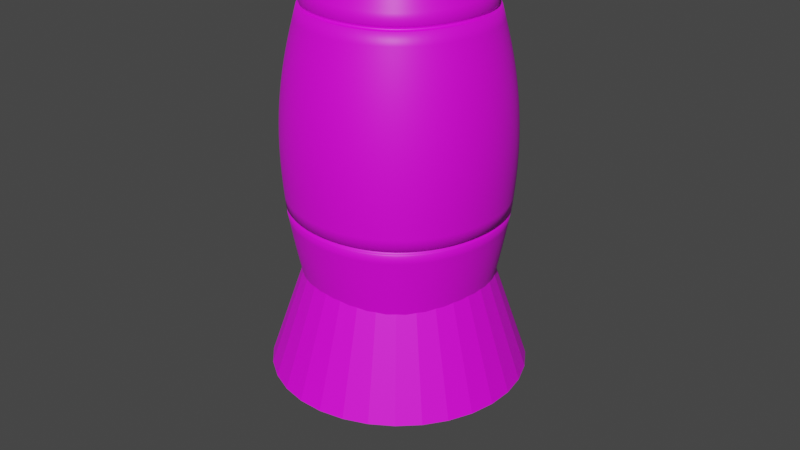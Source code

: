 # Source: tester.blend  (saved by Blender 3.2.14; exported with 4.5.12 LTS)
import bpy
from mathutils import Matrix  # noqa: F401  (used for matrix-valued properties, if any)

bpy.ops.wm.read_factory_settings(use_empty=True)
scene = bpy.context.scene
scene.name = 'Scene'

# ---- collections
col_collection = bpy.data.collections.new('Collection'); scene.collection.children.link(col_collection)

# ---- images (referenced by path relative to the original .blend; pixels are not part of the script)
import os
ASSET_DIR = os.environ.get("B2B_ASSET_DIR", "")  # directory of the original .blend (textures are referenced by path, not embedded)
HERE = os.path.dirname(os.path.abspath(__file__))  # packed textures are extracted next to this script under _unpacked/

def load_image(name, relpath, width, height, colorspace="sRGB"):
    """Load a texture the original file referenced (path relative to the .blend, or extracted next to this script)."""
    p = next((c for c in (os.path.join(HERE, relpath), os.path.join(ASSET_DIR, relpath)) if relpath and os.path.exists(c)), "")
    if p:
        img = bpy.data.images.load(p, check_existing=True)
        img.name = name
    else:  # same state as the original file: an image datablock whose file is absent (Cycles renders it pink)
        img = bpy.data.images.new(name, width, height)
        img.source = "FILE"
        img.filepath = "//" + (relpath or name)
    img.colorspace_settings.name = colorspace
    return img
img_headcolor = load_image('Headcolor', 'Headcolor.png', 1024, 1024, 'sRGB')
img_legcolor = load_image('Legcolor', 'Legcolor.png', 1024, 1024, 'sRGB')

# ---- materials (node trees are filled in below, after node groups)
mat_material_001 = bpy.data.materials.new('Material.001')
mat_material_001.use_transparent_shadow = False
mat_material_002 = bpy.data.materials.new('Material.002')
mat_material_002.use_transparent_shadow = False

# ---- material node trees
mat_material_001.use_nodes = True; mat_material_001.node_tree.nodes.clear()
_N = mat_material_001.node_tree.nodes; _L = mat_material_001.node_tree.links
n0 = _N.new('ShaderNodeBsdfPrincipled'); n0.name = 'Principled BSDF'; n0.location = (10, 300)
n0.distribution = 'GGX'
n0.subsurface_method = 'RANDOM_WALK_SKIN'
n0.inputs[3].default_value = 1.45
n0.inputs[27].default_value = (0.0, 0.0, 0.0, 1.0)
n0.inputs[28].default_value = 1.0
n1 = _N.new('ShaderNodeOutputMaterial'); n1.name = 'Material Output'; n1.location = (300, 300)
n2 = _N.new('ShaderNodeTexImage'); n2.name = 'Image Texture'; n2.location = (-280, 275)
n2.image = img_headcolor
_L.new(n0.outputs[0], n1.inputs[0])
_L.new(n2.outputs[0], n0.inputs[0])
n1.is_active_output = True
mat_material_002.use_nodes = True; mat_material_002.node_tree.nodes.clear()
_N = mat_material_002.node_tree.nodes; _L = mat_material_002.node_tree.links
n0 = _N.new('ShaderNodeBsdfPrincipled'); n0.name = 'Principled BSDF'; n0.location = (10, 300)
n0.distribution = 'GGX'
n0.subsurface_method = 'RANDOM_WALK_SKIN'
n0.inputs[3].default_value = 1.45
n0.inputs[27].default_value = (0.0, 0.0, 0.0, 1.0)
n0.inputs[28].default_value = 1.0
n1 = _N.new('ShaderNodeOutputMaterial'); n1.name = 'Material Output'; n1.location = (300, 300)
n2 = _N.new('ShaderNodeTexImage'); n2.name = 'Image Texture'; n2.location = (-280, 275)
n2.image = img_legcolor
_L.new(n0.outputs[0], n1.inputs[0])
_L.new(n2.outputs[0], n0.inputs[0])
n1.is_active_output = True

# ---- world
world_world = bpy.data.worlds.new('World'); scene.world = world_world
world_world.use_nodes = True; world_world.node_tree.nodes.clear()
_N = world_world.node_tree.nodes; _L = world_world.node_tree.links
n0 = _N.new('ShaderNodeOutputWorld'); n0.name = 'World Output'; n0.location = (300, 300)
n1 = _N.new('ShaderNodeBackground'); n1.name = 'Background'; n1.location = (10, 300)
n1.inputs[0].default_value = (0.05088, 0.05088, 0.05088, 1.0)
_L.new(n1.outputs[0], n0.inputs[0])
n0.is_active_output = True
world_world.color = (0.05088, 0.05088, 0.05088)
world_world.use_sun_shadow = False
world_world.sun_shadow_jitter_overblur = 0.0

# ---- cameras
cam_camera = bpy.data.cameras.new('Camera')
cam_camera.clip_end = 100.0
cam_camera.ortho_scale = 7.314

# ---- meshes
me_cube_001 = bpy.data.meshes.new('Cube.001')
me_cube_001.from_pydata([(-0.5, -0.5, -0.9623), (-0.4587, -0.4587, 2.9), (-0.5, 0.5, -0.9623), (-0.4587, 0.4587, 2.9), (0.5, -0.5, -0.9623), (0.4587, -0.4587, 2.9), (0.5, 0.5, -0.9623), (0.4587, 0.4587, 2.9), (-0.7232, -0.7232, -0.542), (-0.7232, 0.7232, -0.542), (0.7232, 0.7232, -0.542), (0.7232, -0.7232, -0.542), (-0.8509, -0.8509, 1.203), (-0.8509, 0.8509, 1.203), (0.8509, 0.8509, 1.203), (0.8509, -0.8509, 1.203), (-0.5729, 0.2966, -0.9678), (-0.6096, -9.313e-10, -0.9706), (-0.5729, -0.2966, -0.9678), (-0.7929, -0.7929, 1.745), (-0.5681, -0.5681, 2.654), (-0.5064, -0.2684, 2.986), (-0.5288, -2.794e-09, 3.029), (-0.5064, 0.2684, 2.986), (-0.687, 0.687, -0.7567), (-0.6452, 0.6452, -0.8814), (-0.5774, 0.5774, -0.9416), (0.2966, 0.5729, -0.9678), (1.863e-09, 0.6096, -0.9706), (-0.2966, 0.5729, -0.9678), (-0.2684, 0.5064, 2.986), (-2.794e-09, 0.5288, 3.029), (0.2684, 0.5064, 2.986), (0.687, 0.687, -0.7567), (0.6452, 0.6452, -0.8814), (0.5774, 0.5774, -0.9416), (0.5729, -0.2966, -0.9678), (0.6096, -1.863e-09, -0.9706), (0.5729, 0.2966, -0.9678), (0.5064, 0.2684, 2.986), (0.5288, 1.863e-09, 3.029), (0.5064, -0.2684, 2.986), (0.687, -0.687, -0.7567), (0.6452, -0.6452, -0.8814), (0.5774, -0.5774, -0.9416), (-0.2966, -0.5729, -0.9678), (-3.725e-09, -0.6096, -0.9706), (0.2966, -0.5729, -0.9678), (0.2684, -0.5064, 2.986), (-1.863e-09, -0.5288, 3.029), (-0.2684, -0.5064, 2.986), (-0.5774, -0.5774, -0.9416), (-0.6452, -0.6452, -0.8814), (-0.687, -0.687, -0.7567), (-0.8566, 0.8566, 0.6755), (-0.7729, 0.7729, -0.2202), (0.8566, 0.8566, 0.6755), (0.7729, 0.7729, -0.2202), (0.8566, -0.8566, 0.6755), (0.7729, -0.7729, -0.2202), (0.3955, -0.9266, -0.542), (4.657e-09, -0.9944, -0.542), (-0.3955, -0.9266, -0.542), (0.9266, 0.3955, -0.542), (0.9944, -3.725e-09, -0.542), (0.9266, -0.3955, -0.542), (-0.3955, 0.9266, -0.542), (3.725e-09, 0.9944, -0.542), (0.3955, 0.9266, -0.542), (-0.9266, -0.3955, -0.542), (-0.9944, 3.725e-09, -0.542), (-0.9266, 0.3955, -0.542), (-0.7729, -0.7729, -0.2202), (-0.8566, -0.8566, 0.6755), (-0.5681, 0.5681, 2.654), (-0.7929, 0.7929, 1.745), (0.5681, 0.5681, 2.654), (0.7929, 0.7929, 1.745), (0.5681, -0.5681, 2.654), (0.7929, -0.7929, 1.745), (0.4653, -1.09, 1.203), (2.421e-08, -1.17, 1.203), (-0.4653, -1.09, 1.203), (1.09, 0.4653, 1.203), (1.17, 1.863e-09, 1.203), (1.09, -0.4653, 1.203), (-0.4653, 1.09, 1.203), (-1.863e-09, 1.17, 1.203), (0.4653, 1.09, 1.203), (-1.09, -0.4653, 1.203), (-1.17, -1.863e-09, 1.203), (-1.09, 0.4653, 1.203), (-1.015, -0.4337, 1.746), (-0.7116, -0.3155, 2.678), (-1.089, -1.141e-08, 1.747), (-0.7565, -6.519e-09, 2.698), (-1.015, 0.4337, 1.746), (-0.7116, 0.3155, 2.678), (-0.4337, 1.015, 1.746), (-0.3155, 0.7116, 2.678), (-1.141e-08, 1.089, 1.747), (-1.024e-08, 0.7565, 2.698), (0.4337, 1.015, 1.746), (0.3155, 0.7116, 2.678), (1.015, 0.4337, 1.746), (0.7116, 0.3155, 2.678), (1.089, 1.141e-08, 1.747), (0.7565, 1.024e-08, 2.698), (1.015, -0.4337, 1.746), (0.7116, -0.3155, 2.678), (0.4337, -1.015, 1.746), (0.3155, -0.7116, 2.678), (-9.313e-10, -1.089, 1.747), (1.024e-08, -0.7565, 2.698), (-0.4337, -1.015, 1.746), (-0.3155, -0.7116, 2.678), (-0.3162, 0.3162, -0.9796), (-5.588e-09, 0.3331, -0.9836), (0.3162, 0.3162, -0.9796), (-0.3331, -1.024e-08, -0.9836), (4.657e-09, 1.304e-08, -0.9879), (0.3331, 9.313e-09, -0.9836), (-0.3162, -0.3162, -0.9796), (7.451e-09, -0.3331, -0.9836), (0.3162, -0.3162, -0.9796), (0.2654, 0.2654, 3.168), (-5.588e-09, 0.272, 3.23), (-0.2654, 0.2654, 3.168), (0.272, 7.916e-09, 3.23), (-1.024e-08, 3.725e-09, 3.298), (-0.272, 2.794e-09, 3.23), (0.2654, -0.2654, 3.168), (-5.588e-09, -0.272, 3.23), (-0.2654, -0.2654, 3.168), (0.3186, -0.7346, -0.9431), (0.3527, -0.8271, -0.8818), (0.3757, -0.8802, -0.7568), (-1.863e-08, -0.7879, -0.9444), (0.0, -0.8878, -0.8822), (6.519e-09, -0.9447, -0.7568), (-0.3186, -0.7346, -0.9431), (-0.3527, -0.8271, -0.8818), (-0.3757, -0.8802, -0.7568), (0.7346, 0.3186, -0.9431), (0.8271, 0.3527, -0.8818), (0.8802, 0.3757, -0.7568), (0.7879, -1.863e-08, -0.9444), (0.8878, 3.725e-09, -0.8822), (0.9447, -5.122e-09, -0.7568), (0.7346, -0.3186, -0.9431), (0.8271, -0.3527, -0.8818), (0.8802, -0.3757, -0.7568), (-0.3186, 0.7346, -0.9431), (-0.3527, 0.8271, -0.8818), (-0.3757, 0.8802, -0.7568), (1.863e-08, 0.7879, -0.9444), (-3.725e-09, 0.8878, -0.8822), (5.122e-09, 0.9447, -0.7568), (0.3186, 0.7346, -0.9431), (0.3527, 0.8271, -0.8818), (0.3757, 0.8802, -0.7568), (-0.7346, -0.3186, -0.9431), (-0.8271, -0.3527, -0.8818), (-0.8802, -0.3757, -0.7568), (-0.7879, 1.863e-08, -0.9444), (-0.8878, -3.725e-09, -0.8822), (-0.9447, 5.122e-09, -0.7568), (-0.7346, 0.3186, -0.9431), (-0.8271, 0.3527, -0.8818), (-0.8802, 0.3757, -0.7568), (0.4227, -0.9903, -0.2202), (0.4685, -1.098, 0.6755), (-8.382e-09, -1.063, -0.2202), (-6.519e-09, -1.178, 0.6755), (-0.4227, -0.9903, -0.2202), (-0.4685, -1.098, 0.6755), (0.9903, 0.4227, -0.2202), (1.098, 0.4685, 0.6755), (1.063, -7.36e-09, -0.2202), (1.178, -1.327e-08, 0.6755), (0.9903, -0.4227, -0.2202), (1.098, -0.4685, 0.6755), (-0.4227, 0.9903, -0.2202), (-0.4685, 1.098, 0.6755), (7.36e-09, 1.063, -0.2202), (1.327e-08, 1.178, 0.6755), (0.4227, 0.9903, -0.2202), (0.4685, 1.098, 0.6755), (-0.9903, -0.4227, -0.2202), (-1.098, -0.4685, 0.6755), (-1.063, 2.142e-08, -0.2202), (-1.178, 2.026e-08, 0.6755), (-0.9903, 0.4227, -0.2202), (-1.098, 0.4685, 0.6755), (-0.6976, -0.6976, 2.229), (-0.6851, -0.6851, 2.279), (-0.6615, -0.6615, 2.233), (-0.8208, 0.8208, 0.1675), (-0.8258, 0.8258, 0.2196), (-0.7917, 0.7917, 0.1996), (0.8208, 0.8208, 0.1675), (0.8258, 0.8258, 0.2196), (0.7917, 0.7917, 0.1996), (0.8208, -0.8208, 0.1675), (0.8258, -0.8258, 0.2196), (0.7917, -0.7917, 0.1996), (-0.8258, -0.8258, 0.2196), (-0.8208, -0.8208, 0.1675), (-0.7917, -0.7917, 0.1996), (-0.6851, 0.6851, 2.279), (-0.6976, 0.6976, 2.229), (-0.6615, 0.6615, 2.233), (0.6851, 0.6851, 2.279), (0.6976, 0.6976, 2.229), (0.6615, 0.6615, 2.233), (0.6851, -0.6851, 2.279), (0.6976, -0.6976, 2.229), (0.6615, -0.6615, 2.233), (-0.8903, -0.3824, 2.229), (-0.8739, -0.376, 2.279), (-0.8426, -0.3642, 2.239), (-0.9359, 5.8e-09, 2.279), (-0.9534, 5.637e-09, 2.229), (-0.9024, 1.44e-08, 2.245), (-0.8739, 0.376, 2.279), (-0.8903, 0.3824, 2.229), (-0.8426, 0.3642, 2.239), (-0.3824, 0.8903, 2.229), (-0.376, 0.8739, 2.279), (-0.3642, 0.8426, 2.239), (-1.445e-09, 0.9359, 2.279), (-1.447e-09, 0.9534, 2.229), (-1.233e-09, 0.9024, 2.245), (0.376, 0.8739, 2.279), (0.3824, 0.8903, 2.229), (0.3642, 0.8426, 2.239), (0.8903, 0.3824, 2.229), (0.8739, 0.376, 2.279), (0.8426, 0.3642, 2.239), (0.9359, 1.445e-09, 2.279), (0.9534, 1.447e-09, 2.229), (0.9024, 1.233e-09, 2.245), (0.8739, -0.376, 2.279), (0.8903, -0.3824, 2.229), (0.8426, -0.3642, 2.239), (0.3824, -0.8903, 2.229), (0.376, -0.8739, 2.279), (0.3642, -0.8426, 2.239), (1.445e-09, -0.9359, 2.279), (8.397e-10, -0.9534, 2.229), (1.055e-09, -0.9024, 2.245), (-0.376, -0.8739, 2.279), (-0.3824, -0.8903, 2.229), (-0.3642, -0.8426, 2.239), (0.4489, -1.052, 0.1675), (0.4516, -1.058, 0.2196), (0.4344, -1.013, 0.1995), (-4.758e-09, -1.135, 0.2196), (-4.89e-09, -1.129, 0.1675), (-4.535e-09, -1.087, 0.1994), (-0.4516, -1.058, 0.2196), (-0.4489, -1.052, 0.1675), (-0.4344, -1.013, 0.1995), (1.052, 0.4489, 0.1675), (1.058, 0.4516, 0.2196), (1.013, 0.4344, 0.1995), (1.135, -9.132e-10, 0.2196), (1.129, -6.521e-10, 0.1675), (1.087, -1.197e-08, 0.1994), (1.058, -0.4516, 0.2196), (1.052, -0.4489, 0.1675), (1.013, -0.4344, 0.1995), (-0.4489, 1.052, 0.1675), (-0.4516, 1.058, 0.2196), (-0.4344, 1.013, 0.1995), (9.132e-10, 1.135, 0.2196), (6.521e-10, 1.129, 0.1675), (1.219e-08, 1.087, 0.1994), (0.4516, 1.058, 0.2196), (0.4489, 1.052, 0.1675), (0.4344, 1.013, 0.1995), (-1.052, -0.4489, 0.1675), (-1.058, -0.4516, 0.2196), (-1.013, -0.4344, 0.1995), (-1.135, -5.946e-09, 0.2196), (-1.129, -5.642e-09, 0.1675), (-1.087, 3.41e-09, 0.1994), (-1.058, 0.4516, 0.2196), (-1.052, 0.4489, 0.1675), (-1.013, 0.4344, 0.1995)], [], [(219, 93, 95, 221), (94, 222, 225, 96), (221, 95, 97, 224), (98, 227, 231, 100), (12, 19, 92, 89), (251, 115, 20, 195), (19, 194, 218, 92), (20, 1, 21, 93), (93, 21, 22, 95), (95, 22, 23, 97), (97, 23, 3, 74), (75, 210, 227, 98), (224, 97, 74, 209), (91, 96, 75, 13), (90, 94, 96, 91), (89, 92, 94, 90), (228, 99, 101, 230), (100, 231, 234, 102), (230, 101, 103, 233), (104, 236, 240, 106), (13, 75, 98, 86), (212, 76, 105, 237), (96, 225, 210, 75), (74, 3, 30, 99), (99, 30, 31, 101), (101, 31, 32, 103), (103, 32, 7, 76), (77, 213, 236, 104), (233, 103, 76, 212), (88, 102, 77, 14), (87, 100, 102, 88), (86, 98, 100, 87), (237, 105, 107, 239), (106, 240, 243, 108), (239, 107, 109, 242), (110, 245, 249, 112), (14, 77, 104, 83), (215, 78, 111, 246), (102, 234, 213, 77), (76, 7, 39, 105), (105, 39, 40, 107), (107, 40, 41, 109), (109, 41, 5, 78), (79, 216, 245, 110), (242, 109, 78, 215), (85, 108, 79, 15), (84, 106, 108, 85), (83, 104, 106, 84), (246, 111, 113, 248), (112, 249, 252, 114), (248, 113, 115, 251), (170, 254, 258, 172), (15, 79, 110, 80), (92, 218, 222, 94), (108, 243, 216, 79), (78, 5, 48, 111), (111, 48, 49, 113), (113, 49, 50, 115), (115, 50, 1, 20), (287, 193, 54, 198), (195, 20, 93, 219), (82, 114, 19, 12), (81, 112, 114, 82), (80, 110, 112, 81), (116, 117, 120, 119), (117, 118, 121, 120), (119, 120, 123, 122), (120, 121, 124, 123), (2, 29, 116, 16), (29, 28, 117, 116), (28, 27, 118, 117), (27, 6, 38, 118), (118, 38, 37, 121), (121, 37, 36, 124), (124, 36, 4, 47), (123, 124, 47, 46), (122, 123, 46, 45), (18, 122, 45, 0), (17, 119, 122, 18), (16, 116, 119, 17), (125, 126, 129, 128), (126, 127, 130, 129), (128, 129, 132, 131), (129, 130, 133, 132), (7, 32, 125, 39), (32, 31, 126, 125), (31, 30, 127, 126), (30, 3, 23, 127), (127, 23, 22, 130), (130, 22, 21, 133), (133, 21, 1, 50), (132, 133, 50, 49), (131, 132, 49, 48), (41, 131, 48, 5), (40, 128, 131, 41), (39, 125, 128, 40), (134, 135, 138, 137), (135, 136, 139, 138), (137, 138, 141, 140), (138, 139, 142, 141), (4, 44, 134, 47), (44, 43, 135, 134), (43, 42, 136, 135), (42, 11, 60, 136), (136, 60, 61, 139), (139, 61, 62, 142), (142, 62, 8, 53), (141, 142, 53, 52), (140, 141, 52, 51), (45, 140, 51, 0), (46, 137, 140, 45), (47, 134, 137, 46), (143, 144, 147, 146), (144, 145, 148, 147), (146, 147, 150, 149), (147, 148, 151, 150), (6, 35, 143, 38), (35, 34, 144, 143), (34, 33, 145, 144), (33, 10, 63, 145), (145, 63, 64, 148), (148, 64, 65, 151), (151, 65, 11, 42), (150, 151, 42, 43), (149, 150, 43, 44), (36, 149, 44, 4), (37, 146, 149, 36), (38, 143, 146, 37), (152, 153, 156, 155), (153, 154, 157, 156), (155, 156, 159, 158), (156, 157, 160, 159), (2, 26, 152, 29), (26, 25, 153, 152), (25, 24, 154, 153), (24, 9, 66, 154), (154, 66, 67, 157), (157, 67, 68, 160), (160, 68, 10, 33), (159, 160, 33, 34), (158, 159, 34, 35), (27, 158, 35, 6), (28, 155, 158, 27), (29, 152, 155, 28), (161, 162, 165, 164), (162, 163, 166, 165), (164, 165, 168, 167), (165, 166, 169, 168), (0, 51, 161, 18), (51, 52, 162, 161), (52, 53, 163, 162), (53, 8, 69, 163), (163, 69, 70, 166), (166, 70, 71, 169), (169, 71, 9, 24), (168, 169, 24, 25), (167, 168, 25, 26), (16, 167, 26, 2), (17, 164, 167, 16), (18, 161, 164, 17), (255, 171, 173, 257), (172, 258, 261, 174), (257, 173, 175, 260), (176, 263, 267, 178), (11, 59, 170, 60), (72, 207, 281, 188), (180, 270, 203, 59), (58, 15, 80, 171), (171, 80, 81, 173), (173, 81, 82, 175), (175, 82, 12, 73), (209, 74, 99, 228), (206, 73, 189, 282), (62, 174, 72, 8), (61, 172, 174, 62), (60, 170, 172, 61), (264, 177, 179, 266), (178, 267, 270, 180), (266, 179, 181, 269), (182, 272, 276, 184), (10, 57, 176, 63), (269, 181, 58, 204), (186, 279, 200, 57), (56, 14, 83, 177), (177, 83, 84, 179), (179, 84, 85, 181), (181, 85, 15, 58), (204, 58, 171, 255), (59, 203, 254, 170), (65, 180, 59, 11), (64, 178, 180, 65), (63, 176, 178, 64), (273, 183, 185, 275), (184, 276, 279, 186), (275, 185, 187, 278), (188, 281, 285, 190), (9, 55, 182, 66), (278, 187, 56, 201), (192, 288, 197, 55), (54, 13, 86, 183), (183, 86, 87, 185), (185, 87, 88, 187), (187, 88, 14, 56), (201, 56, 177, 264), (57, 200, 263, 176), (68, 186, 57, 10), (67, 184, 186, 68), (66, 182, 184, 67), (282, 189, 191, 284), (190, 285, 288, 192), (284, 191, 193, 287), (8, 72, 188, 69), (174, 261, 207, 72), (260, 175, 73, 206), (73, 12, 89, 189), (189, 89, 90, 191), (191, 90, 91, 193), (193, 91, 13, 54), (198, 54, 183, 273), (55, 197, 272, 182), (71, 192, 55, 9), (70, 190, 192, 71), (69, 188, 190, 70), (219, 221, 223, 220), (220, 223, 222, 218), (221, 224, 226, 223), (223, 226, 225, 222), (195, 219, 220, 196), (196, 220, 218, 194), (210, 225, 226, 211), (211, 226, 224, 209), (228, 230, 232, 229), (229, 232, 231, 227), (230, 233, 235, 232), (232, 235, 234, 231), (209, 228, 229, 211), (211, 229, 227, 210), (213, 234, 235, 214), (214, 235, 233, 212), (237, 239, 241, 238), (238, 241, 240, 236), (239, 242, 244, 241), (241, 244, 243, 240), (212, 237, 238, 214), (214, 238, 236, 213), (216, 243, 244, 217), (217, 244, 242, 215), (246, 248, 250, 247), (247, 250, 249, 245), (248, 251, 253, 250), (250, 253, 252, 249), (215, 246, 247, 217), (217, 247, 245, 216), (194, 252, 253, 196), (196, 253, 251, 195), (255, 257, 259, 256), (256, 259, 258, 254), (257, 260, 262, 259), (259, 262, 261, 258), (204, 255, 256, 205), (205, 256, 254, 203), (207, 261, 262, 208), (208, 262, 260, 206), (264, 266, 268, 265), (265, 268, 267, 263), (266, 269, 271, 268), (268, 271, 270, 267), (201, 264, 265, 202), (202, 265, 263, 200), (203, 270, 271, 205), (205, 271, 269, 204), (273, 275, 277, 274), (274, 277, 276, 272), (275, 278, 280, 277), (277, 280, 279, 276), (198, 273, 274, 199), (199, 274, 272, 197), (200, 279, 280, 202), (202, 280, 278, 201), (282, 284, 286, 283), (283, 286, 285, 281), (284, 287, 289, 286), (286, 289, 288, 285), (206, 282, 283, 208), (208, 283, 281, 207), (197, 288, 289, 199), (199, 289, 287, 198), (114, 252, 194, 19)])
me_cube_001.polygons.foreach_set('use_smooth', [True] * 288)
_k = {(219, 221): 1.0, (218, 222): 1.0, (221, 224): 1.0, (222, 225): 1.0, (195, 219): 1.0, (194, 218): 1.0, (210, 225): 1.0, (209, 224): 1.0, (228, 230): 1.0, (227, 231): 1.0, (230, 233): 1.0, (231, 234): 1.0, (209, 228): 1.0, (210, 227): 1.0, (213, 234): 1.0, (212, 233): 1.0, (237, 239): 1.0, (236, 240): 1.0, (239, 242): 1.0, (240, 243): 1.0, (212, 237): 1.0, (213, 236): 1.0, (216, 243): 1.0, (215, 242): 1.0, (246, 248): 1.0, (245, 249): 1.0, (248, 251): 1.0, (249, 252): 1.0, (215, 246): 1.0, (216, 245): 1.0, (194, 252): 1.0, (195, 251): 1.0, (255, 257): 1.0, (254, 258): 1.0, (257, 260): 1.0, (258, 261): 1.0, (204, 255): 1.0, (203, 254): 1.0, (207, 261): 1.0, (206, 260): 1.0, (264, 266): 1.0, (263, 267): 1.0, (266, 269): 1.0, (267, 270): 1.0, (201, 264): 1.0, (200, 263): 1.0, (203, 270): 1.0, (204, 269): 1.0, (273, 275): 1.0, (272, 276): 1.0, (275, 278): 1.0, (276, 279): 1.0, (198, 273): 1.0, (197, 272): 1.0, (200, 279): 1.0, (201, 278): 1.0, (282, 284): 1.0, (281, 285): 1.0, (284, 287): 1.0, (285, 288): 1.0, (206, 282): 1.0, (207, 281): 1.0, (197, 288): 1.0, (198, 287): 1.0}
me_cube_001.attributes.new('crease_edge', 'FLOAT', 'EDGE').data.foreach_set('value', [_k.get((min(e.vertices), max(e.vertices)), 0.0) for e in me_cube_001.edges])
_uv = me_cube_001.uv_layers.new(name='UVMap')
_uv.uv.foreach_set('vector', [0.9371, 0.5502, 0.9024, 0.548, 0.9003, 0.5194, 0.9367, 0.516, 0.5712, 0.06032, 0.5684, 0.01795, 0.6012, 0.01835, 0.6083, 0.06086, 0.9367, 0.516, 0.9003, 0.5194, 0.9024, 0.4923, 0.9371, 0.4838, 0.2941, 0.5322, 0.295, 0.4914, 0.3298, 0.4904, 0.3336, 0.531, 0.4928, 0.1106, 0.4963, 0.06236, 0.5317, 0.06086, 0.5308, 0.1091, 0.771, 0.8512, 0.7335, 0.8589, 0.7332, 0.8387, 0.7678, 0.8266, 0.4963, 0.06236, 0.5026, 0.01959, 0.5336, 0.01835, 0.5317, 0.06086, 0.9055, 0.5726, 0.8841, 0.565, 0.8762, 0.5475, 0.9024, 0.548, 0.9024, 0.548, 0.8762, 0.5475, 0.8722, 0.5235, 0.9003, 0.5194, 0.9003, 0.5194, 0.8722, 0.5235, 0.8762, 0.5001, 0.9024, 0.4923, 0.9245, 0.9472, 0.9199, 0.9268, 0.938, 0.9248, 0.9485, 0.9368, 0.2586, 0.5358, 0.264, 0.4944, 0.295, 0.4914, 0.2941, 0.5322, 0.9371, 0.4838, 0.9024, 0.4923, 0.9055, 0.4723, 0.9383, 0.4596, 0.6129, 0.1091, 0.6083, 0.06086, 0.6364, 0.06236, 0.6431, 0.1106, 0.5732, 0.1085, 0.5712, 0.06032, 0.6083, 0.06086, 0.6129, 0.1091, 0.5308, 0.1091, 0.5317, 0.06086, 0.5712, 0.06032, 0.5732, 0.1085, 0.5519, 0.9516, 0.5192, 0.9502, 0.5167, 0.9217, 0.5509, 0.9174, 0.3336, 0.531, 0.3298, 0.4904, 0.3624, 0.4914, 0.3705, 0.5322, 0.5509, 0.9174, 0.5167, 0.9217, 0.5192, 0.8946, 0.5519, 0.8853, 0.07884, 0.3032, 0.08188, 0.2591, 0.1167, 0.2595, 0.1183, 0.3036, 0.2561, 0.5828, 0.2586, 0.5358, 0.2941, 0.5322, 0.2942, 0.5791, 0.4417, 0.8271, 0.4075, 0.818, 0.4064, 0.7933, 0.443, 0.7967, 0.6083, 0.06086, 0.6012, 0.01835, 0.6259, 0.01959, 0.6364, 0.06236, 0.5235, 0.9748, 0.5034, 0.9678, 0.4952, 0.9505, 0.5192, 0.9502, 0.5192, 0.9502, 0.4952, 0.9505, 0.491, 0.9265, 0.5167, 0.9217, 0.5167, 0.9217, 0.491, 0.9265, 0.4952, 0.9031, 0.5192, 0.8946, 0.4038, 0.8348, 0.376, 0.8169, 0.3848, 0.8097, 0.4075, 0.818, 0.04348, 0.3019, 0.05088, 0.258, 0.08188, 0.2591, 0.07884, 0.3032, 0.4398, 0.8488, 0.4038, 0.8348, 0.4075, 0.818, 0.4417, 0.8271, 0.3762, 0.5791, 0.3705, 0.5322, 0.3984, 0.5358, 0.4061, 0.5828, 0.3365, 0.5778, 0.3336, 0.531, 0.3705, 0.5322, 0.3762, 0.5791, 0.2942, 0.5791, 0.2941, 0.5322, 0.3336, 0.531, 0.3365, 0.5778, 0.443, 0.7967, 0.4064, 0.7933, 0.405, 0.7647, 0.4436, 0.7625, 0.1183, 0.3036, 0.1167, 0.2595, 0.1494, 0.2592, 0.1554, 0.3032, 0.4436, 0.7625, 0.405, 0.7647, 0.4067, 0.7376, 0.4435, 0.7303, 0.6013, 0.5967, 0.5974, 0.6413, 0.5626, 0.6405, 0.5617, 0.5958, 0.03869, 0.3509, 0.04348, 0.3019, 0.07884, 0.3032, 0.07665, 0.3523, 0.7708, 0.948, 0.7357, 0.9393, 0.7349, 0.9148, 0.7726, 0.9178, 0.01795, 0.2997, 0.02871, 0.2561, 0.05088, 0.258, 0.04348, 0.3019, 0.4075, 0.818, 0.3848, 0.8097, 0.3776, 0.792, 0.4064, 0.7933, 0.4064, 0.7933, 0.3776, 0.792, 0.374, 0.7679, 0.405, 0.7647, 0.405, 0.7647, 0.374, 0.7679, 0.3779, 0.7446, 0.4067, 0.7376, 0.4067, 0.7376, 0.3779, 0.7446, 0.3854, 0.7287, 0.4082, 0.7177, 0.6363, 0.5997, 0.6282, 0.644, 0.5974, 0.6413, 0.6013, 0.5967, 0.4435, 0.7303, 0.4067, 0.7376, 0.4082, 0.7177, 0.4425, 0.7061, 0.1588, 0.3524, 0.1554, 0.3032, 0.1835, 0.3021, 0.189, 0.351, 0.119, 0.3528, 0.1183, 0.3036, 0.1554, 0.3032, 0.1588, 0.3524, 0.07665, 0.3523, 0.07884, 0.3032, 0.1183, 0.3036, 0.119, 0.3528, 0.7726, 0.9178, 0.7349, 0.9148, 0.733, 0.8862, 0.7726, 0.8836, 0.5617, 0.5958, 0.5626, 0.6405, 0.5297, 0.6413, 0.5244, 0.5967, 0.7726, 0.8836, 0.733, 0.8862, 0.7335, 0.8589, 0.771, 0.8512, 0.5483, 0.7168, 0.5819, 0.7162, 0.5809, 0.7571, 0.5474, 0.7553, 0.6418, 0.5507, 0.6363, 0.5997, 0.6013, 0.5967, 0.6042, 0.5475, 0.5317, 0.06086, 0.5336, 0.01835, 0.5684, 0.01795, 0.5712, 0.06032, 0.1554, 0.3032, 0.1494, 0.2592, 0.1741, 0.2581, 0.1835, 0.3021, 0.7357, 0.9393, 0.7121, 0.9312, 0.7047, 0.9137, 0.7349, 0.9148, 0.7349, 0.9148, 0.7047, 0.9137, 0.7006, 0.8896, 0.733, 0.8862, 0.733, 0.8862, 0.7006, 0.8896, 0.7035, 0.8661, 0.7335, 0.8589, 0.7335, 0.8589, 0.7035, 0.8661, 0.7101, 0.85, 0.7332, 0.8387, 0.6124, 0.1973, 0.614, 0.1562, 0.6443, 0.1578, 0.6416, 0.1988, 0.9383, 0.5806, 0.9055, 0.5726, 0.9024, 0.548, 0.9371, 0.5502, 0.5217, 0.5475, 0.5244, 0.5967, 0.4958, 0.5997, 0.491, 0.5507, 0.5618, 0.5464, 0.5617, 0.5958, 0.5244, 0.5967, 0.5217, 0.5475, 0.6042, 0.5475, 0.6013, 0.5967, 0.5617, 0.5958, 0.5618, 0.5464, 0.7246, 0.5615, 0.7278, 0.5333, 0.7573, 0.5384, 0.7523, 0.5679, 0.7278, 0.5333, 0.7341, 0.5056, 0.7623, 0.5089, 0.7573, 0.5384, 0.7523, 0.5679, 0.7573, 0.5384, 0.7867, 0.5435, 0.7805, 0.5712, 0.7573, 0.5384, 0.7623, 0.5089, 0.79, 0.5152, 0.7867, 0.5435, 0.7056, 0.575, 0.7022, 0.5559, 0.7246, 0.5615, 0.7225, 0.5845, 0.7022, 0.5559, 0.7035, 0.5291, 0.7278, 0.5333, 0.7246, 0.5615, 0.7035, 0.5291, 0.7112, 0.5034, 0.7341, 0.5056, 0.7278, 0.5333, 0.7112, 0.5034, 0.7207, 0.4865, 0.7398, 0.4831, 0.7341, 0.5056, 0.7341, 0.5056, 0.7398, 0.4831, 0.7666, 0.4844, 0.7623, 0.5089, 0.7623, 0.5089, 0.7666, 0.4844, 0.7922, 0.4922, 0.79, 0.5152, 0.79, 0.5152, 0.7922, 0.4922, 0.8091, 0.5017, 0.8125, 0.5208, 0.7867, 0.5435, 0.79, 0.5152, 0.8125, 0.5208, 0.8112, 0.5476, 0.7805, 0.5712, 0.7867, 0.5435, 0.8112, 0.5476, 0.8035, 0.5733, 0.7749, 0.5936, 0.7805, 0.5712, 0.8035, 0.5733, 0.794, 0.5902, 0.7481, 0.5923, 0.7523, 0.5679, 0.7805, 0.5712, 0.7749, 0.5936, 0.7225, 0.5845, 0.7246, 0.5615, 0.7523, 0.5679, 0.7481, 0.5923, 0.9257, 0.857, 0.9232, 0.8804, 0.8985, 0.8775, 0.9016, 0.8536, 0.9232, 0.8804, 0.9206, 0.9043, 0.8964, 0.9022, 0.8985, 0.8775, 0.9016, 0.8536, 0.8985, 0.8775, 0.8748, 0.8754, 0.8784, 0.8521, 0.8985, 0.8775, 0.8964, 0.9022, 0.8733, 0.8995, 0.8748, 0.8754, 0.9468, 0.843, 0.9485, 0.8599, 0.9257, 0.857, 0.9296, 0.8365, 0.9485, 0.8599, 0.9476, 0.8838, 0.9232, 0.8804, 0.9257, 0.857, 0.9476, 0.8838, 0.9434, 0.9078, 0.9206, 0.9043, 0.9232, 0.8804, 0.9434, 0.9078, 0.938, 0.9248, 0.9199, 0.9268, 0.9206, 0.9043, 0.9206, 0.9043, 0.9199, 0.9268, 0.8955, 0.9261, 0.8964, 0.9022, 0.8964, 0.9022, 0.8955, 0.9261, 0.8722, 0.9219, 0.8733, 0.8995, 0.8733, 0.8995, 0.8722, 0.9219, 0.8563, 0.9164, 0.8533, 0.8985, 0.8748, 0.8754, 0.8733, 0.8995, 0.8533, 0.8985, 0.8535, 0.8741, 0.6853, 0.917, 0.6793, 0.8934, 0.7006, 0.8896, 0.7047, 0.9137, 0.7021, 0.9383, 0.6853, 0.917, 0.7047, 0.9137, 0.7121, 0.9312, 0.9057, 0.8318, 0.9016, 0.8536, 0.8784, 0.8521, 0.8819, 0.8316, 0.9296, 0.8365, 0.9257, 0.857, 0.9016, 0.8536, 0.9057, 0.8318, 0.8272, 0.5213, 0.8362, 0.5196, 0.8363, 0.5517, 0.8271, 0.5503, 0.4918, 0.7193, 0.5022, 0.7183, 0.5014, 0.7525, 0.491, 0.7514, 0.8271, 0.5503, 0.8363, 0.5517, 0.8256, 0.582, 0.8176, 0.5777, 0.491, 0.7514, 0.5014, 0.7525, 0.5023, 0.7849, 0.4919, 0.7818, 0.8091, 0.5017, 0.8173, 0.496, 0.8272, 0.5213, 0.8125, 0.5208, 0.8173, 0.496, 0.8246, 0.4909, 0.8362, 0.5196, 0.8272, 0.5213, 0.4943, 0.6908, 0.5048, 0.6879, 0.5022, 0.7183, 0.4918, 0.7193, 0.5048, 0.6879, 0.5233, 0.6857, 0.5206, 0.7176, 0.5022, 0.7183, 0.5022, 0.7183, 0.5206, 0.7176, 0.5198, 0.7537, 0.5014, 0.7525, 0.5014, 0.7525, 0.5198, 0.7537, 0.5208, 0.7877, 0.5023, 0.7849, 0.5023, 0.7849, 0.5208, 0.7877, 0.5236, 0.8138, 0.505, 0.8097, 0.6802, 0.02228, 0.6916, 0.01795, 0.6933, 0.04013, 0.6819, 0.04314, 0.8176, 0.5777, 0.8256, 0.582, 0.8051, 0.6051, 0.7998, 0.5982, 0.8035, 0.5733, 0.8176, 0.5777, 0.7998, 0.5982, 0.794, 0.5902, 0.8112, 0.5476, 0.8271, 0.5503, 0.8176, 0.5777, 0.8035, 0.5733, 0.8125, 0.5208, 0.8272, 0.5213, 0.8271, 0.5503, 0.8112, 0.5476, 0.7404, 0.4684, 0.7391, 0.4596, 0.7712, 0.4596, 0.7694, 0.4686, 0.01834, 0.7272, 0.02924, 0.7262, 0.02886, 0.7604, 0.01795, 0.7593, 0.7694, 0.4686, 0.7712, 0.4596, 0.8015, 0.4704, 0.7967, 0.4781, 0.01795, 0.7593, 0.02886, 0.7604, 0.02924, 0.7925, 0.01834, 0.7895, 0.7207, 0.4865, 0.7152, 0.4784, 0.7404, 0.4684, 0.7398, 0.4831, 0.7152, 0.4784, 0.7105, 0.4712, 0.7391, 0.4596, 0.7404, 0.4684, 0.01943, 0.6984, 0.03037, 0.6955, 0.02924, 0.7262, 0.01834, 0.7272, 0.03037, 0.6955, 0.0494, 0.6931, 0.04822, 0.7254, 0.02924, 0.7262, 0.02924, 0.7262, 0.04822, 0.7254, 0.04783, 0.7614, 0.02886, 0.7604, 0.02886, 0.7604, 0.04783, 0.7614, 0.04822, 0.7952, 0.02924, 0.7925, 0.02924, 0.7925, 0.04822, 0.7952, 0.0494, 0.8209, 0.03037, 0.8168, 0.01834, 0.7895, 0.02924, 0.7925, 0.03037, 0.8168, 0.01943, 0.8123, 0.7967, 0.4781, 0.8015, 0.4704, 0.8246, 0.4909, 0.8173, 0.496, 0.7922, 0.4922, 0.7967, 0.4781, 0.8173, 0.496, 0.8091, 0.5017, 0.7666, 0.4844, 0.7694, 0.4686, 0.7967, 0.4781, 0.7922, 0.4922, 0.7398, 0.4831, 0.7404, 0.4684, 0.7694, 0.4686, 0.7666, 0.4844, 0.6877, 0.5553, 0.6793, 0.5568, 0.6793, 0.5246, 0.6878, 0.5263, 0.7927, 0.355, 0.7808, 0.3565, 0.7798, 0.3223, 0.7918, 0.3229, 0.6878, 0.5263, 0.6793, 0.5246, 0.69, 0.4943, 0.6974, 0.4989, 0.7918, 0.3229, 0.7798, 0.3223, 0.7808, 0.2903, 0.7927, 0.2928, 0.7056, 0.575, 0.6977, 0.5806, 0.6877, 0.5553, 0.7022, 0.5559, 0.6977, 0.5806, 0.691, 0.5854, 0.6793, 0.5568, 0.6877, 0.5553, 0.7955, 0.3839, 0.7838, 0.3872, 0.7808, 0.3565, 0.7927, 0.355, 0.7838, 0.3872, 0.7643, 0.3905, 0.7611, 0.3581, 0.7808, 0.3565, 0.7808, 0.3565, 0.7611, 0.3581, 0.76, 0.3221, 0.7798, 0.3223, 0.7798, 0.3223, 0.76, 0.3221, 0.7611, 0.2884, 0.7808, 0.2903, 0.7808, 0.2903, 0.7611, 0.2884, 0.7643, 0.263, 0.7838, 0.2661, 0.7927, 0.2928, 0.7808, 0.2903, 0.7838, 0.2661, 0.7955, 0.2701, 0.6974, 0.4989, 0.69, 0.4943, 0.7105, 0.4712, 0.7152, 0.4784, 0.7112, 0.5034, 0.6974, 0.4989, 0.7152, 0.4784, 0.7207, 0.4865, 0.7035, 0.5291, 0.6878, 0.5263, 0.6974, 0.4989, 0.7112, 0.5034, 0.7022, 0.5559, 0.6877, 0.5553, 0.6878, 0.5263, 0.7035, 0.5291, 0.7746, 0.6082, 0.7765, 0.6167, 0.7444, 0.6167, 0.7456, 0.608, 0.6826, 0.07195, 0.6942, 0.07079, 0.6942, 0.105, 0.6826, 0.1041, 0.7456, 0.608, 0.7444, 0.6167, 0.7141, 0.606, 0.7182, 0.5984, 0.6826, 0.1041, 0.6942, 0.105, 0.6934, 0.1371, 0.6819, 0.1342, 0.794, 0.5902, 0.7998, 0.5982, 0.7746, 0.6082, 0.7749, 0.5936, 0.7998, 0.5982, 0.8051, 0.6051, 0.7765, 0.6167, 0.7746, 0.6082, 0.6819, 0.04314, 0.6933, 0.04013, 0.6942, 0.07079, 0.6826, 0.07195, 0.6933, 0.04013, 0.7128, 0.0375, 0.7137, 0.06978, 0.6942, 0.07079, 0.6942, 0.07079, 0.7137, 0.06978, 0.7137, 0.1058, 0.6942, 0.105, 0.6942, 0.105, 0.7137, 0.1058, 0.7129, 0.1396, 0.6934, 0.1371, 0.6934, 0.1371, 0.7129, 0.1396, 0.7113, 0.1652, 0.6919, 0.1614, 0.6819, 0.1342, 0.6934, 0.1371, 0.6919, 0.1614, 0.6805, 0.1571, 0.7182, 0.5984, 0.7141, 0.606, 0.691, 0.5854, 0.6977, 0.5806, 0.7225, 0.5845, 0.7182, 0.5984, 0.6977, 0.5806, 0.7056, 0.575, 0.7481, 0.5923, 0.7456, 0.608, 0.7182, 0.5984, 0.7225, 0.5845, 0.7749, 0.5936, 0.7746, 0.6082, 0.7456, 0.608, 0.7481, 0.5923, 0.6056, 0.4607, 0.6055, 0.5006, 0.5629, 0.4995, 0.5645, 0.4596, 0.5474, 0.7553, 0.5809, 0.7571, 0.582, 0.7957, 0.5485, 0.7917, 0.5645, 0.4596, 0.5629, 0.4995, 0.5225, 0.5006, 0.5256, 0.4607, 0.07669, 0.7244, 0.1111, 0.7235, 0.1106, 0.7644, 0.07627, 0.7629, 0.5233, 0.6857, 0.5512, 0.6826, 0.5483, 0.7168, 0.5206, 0.7176, 0.742, 0.0339, 0.7771, 0.03042, 0.7781, 0.06705, 0.743, 0.06839, 0.07669, 0.799, 0.1111, 0.8028, 0.1124, 0.8318, 0.07795, 0.8264, 0.6434, 0.5039, 0.6418, 0.5507, 0.6042, 0.5475, 0.6055, 0.5006, 0.6055, 0.5006, 0.6042, 0.5475, 0.5618, 0.5464, 0.5629, 0.4995, 0.5629, 0.4995, 0.5618, 0.5464, 0.5217, 0.5475, 0.5225, 0.5006, 0.5225, 0.5006, 0.5217, 0.5475, 0.491, 0.5507, 0.4916, 0.5039, 0.5549, 0.982, 0.5235, 0.9748, 0.5192, 0.9502, 0.5519, 0.9516, 0.4958, 0.1988, 0.493, 0.1578, 0.5312, 0.1562, 0.5326, 0.1973, 0.5208, 0.7877, 0.5485, 0.7917, 0.5515, 0.8196, 0.5236, 0.8138, 0.5198, 0.7537, 0.5474, 0.7553, 0.5485, 0.7917, 0.5208, 0.7877, 0.5206, 0.7176, 0.5483, 0.7168, 0.5474, 0.7553, 0.5198, 0.7537, 0.07621, 0.4402, 0.07589, 0.3996, 0.1186, 0.4001, 0.1174, 0.4407, 0.07627, 0.7629, 0.1106, 0.7644, 0.1111, 0.8028, 0.07669, 0.799, 0.1174, 0.4407, 0.1186, 0.4001, 0.1586, 0.3997, 0.156, 0.4403, 0.7316, 0.3604, 0.6964, 0.3628, 0.6952, 0.322, 0.7305, 0.3219, 0.0494, 0.6931, 0.07795, 0.6899, 0.07669, 0.7244, 0.04822, 0.7254, 0.156, 0.4403, 0.1586, 0.3997, 0.189, 0.3983, 0.1852, 0.439, 0.7316, 0.2859, 0.6964, 0.2837, 0.7, 0.2548, 0.735, 0.2587, 0.03767, 0.3982, 0.03869, 0.3509, 0.07665, 0.3523, 0.07589, 0.3996, 0.07589, 0.3996, 0.07665, 0.3523, 0.119, 0.3528, 0.1186, 0.4001, 0.1186, 0.4001, 0.119, 0.3528, 0.1588, 0.3524, 0.1586, 0.3997, 0.1586, 0.3997, 0.1588, 0.3524, 0.189, 0.351, 0.189, 0.3983, 0.6421, 0.4638, 0.6434, 0.5039, 0.6055, 0.5006, 0.6056, 0.4607, 0.5512, 0.6826, 0.585, 0.6799, 0.5819, 0.7162, 0.5483, 0.7168, 0.04822, 0.7952, 0.07669, 0.799, 0.07795, 0.8264, 0.0494, 0.8209, 0.04783, 0.7614, 0.07627, 0.7629, 0.07669, 0.799, 0.04822, 0.7952, 0.04822, 0.7254, 0.07669, 0.7244, 0.07627, 0.7629, 0.04783, 0.7614, 0.2978, 0.6665, 0.2956, 0.6256, 0.3383, 0.6243, 0.3389, 0.6653, 0.7305, 0.3219, 0.6952, 0.322, 0.6964, 0.2837, 0.7316, 0.2859, 0.3389, 0.6653, 0.3383, 0.6243, 0.3782, 0.6256, 0.3774, 0.6665, 0.743, 0.06839, 0.7781, 0.06705, 0.7781, 0.108, 0.743, 0.1069, 0.7643, 0.3905, 0.735, 0.395, 0.7316, 0.3604, 0.7611, 0.3581, 0.3774, 0.6665, 0.3782, 0.6256, 0.4083, 0.6294, 0.4065, 0.6702, 0.7421, 0.143, 0.7772, 0.1463, 0.7754, 0.1754, 0.7404, 0.1704, 0.2573, 0.6294, 0.2561, 0.5828, 0.2942, 0.5791, 0.2956, 0.6256, 0.2956, 0.6256, 0.2942, 0.5791, 0.3365, 0.5778, 0.3383, 0.6243, 0.3383, 0.6243, 0.3365, 0.5778, 0.3762, 0.5791, 0.3782, 0.6256, 0.3782, 0.6256, 0.3762, 0.5791, 0.4061, 0.5828, 0.4083, 0.6294, 0.03937, 0.4388, 0.03767, 0.3982, 0.07589, 0.3996, 0.07621, 0.4402, 0.07795, 0.6899, 0.1124, 0.6869, 0.1111, 0.7235, 0.07669, 0.7244, 0.7611, 0.2884, 0.7316, 0.2859, 0.735, 0.2587, 0.7643, 0.263, 0.76, 0.3221, 0.7305, 0.3219, 0.7316, 0.2859, 0.7611, 0.2884, 0.7611, 0.3581, 0.7316, 0.3604, 0.7305, 0.3219, 0.76, 0.3221, 0.5326, 0.1973, 0.5312, 0.1562, 0.5739, 0.1557, 0.5737, 0.1968, 0.743, 0.1069, 0.7781, 0.108, 0.7772, 0.1463, 0.7421, 0.143, 0.5737, 0.1968, 0.5739, 0.1557, 0.614, 0.1562, 0.6124, 0.1973, 0.7128, 0.0375, 0.742, 0.0339, 0.743, 0.06839, 0.7137, 0.06978, 0.5485, 0.7917, 0.582, 0.7957, 0.5853, 0.8254, 0.5515, 0.8196, 0.5256, 0.4607, 0.5225, 0.5006, 0.4916, 0.5039, 0.4958, 0.4638, 0.493, 0.1578, 0.4928, 0.1106, 0.5308, 0.1091, 0.5312, 0.1562, 0.5312, 0.1562, 0.5308, 0.1091, 0.5732, 0.1085, 0.5739, 0.1557, 0.5739, 0.1557, 0.5732, 0.1085, 0.6129, 0.1091, 0.614, 0.1562, 0.614, 0.1562, 0.6129, 0.1091, 0.6431, 0.1106, 0.6443, 0.1578, 0.2609, 0.6702, 0.2573, 0.6294, 0.2956, 0.6256, 0.2978, 0.6665, 0.735, 0.395, 0.7, 0.3995, 0.6964, 0.3628, 0.7316, 0.3604, 0.7129, 0.1396, 0.7421, 0.143, 0.7404, 0.1704, 0.7113, 0.1652, 0.7137, 0.1058, 0.743, 0.1069, 0.7421, 0.143, 0.7129, 0.1396, 0.7137, 0.06978, 0.743, 0.06839, 0.743, 0.1069, 0.7137, 0.1058, 0.9371, 0.5502, 0.9367, 0.516, 0.9399, 0.5165, 0.9409, 0.5496, 0.5549, 0.4192, 0.5879, 0.4191, 0.5887, 0.4237, 0.5541, 0.4237, 0.9367, 0.516, 0.9371, 0.4838, 0.9409, 0.4853, 0.9399, 0.5165, 0.5879, 0.4191, 0.6192, 0.4085, 0.6216, 0.4125, 0.5887, 0.4237, 0.9383, 0.5806, 0.9371, 0.5502, 0.9409, 0.5496, 0.9426, 0.5788, 0.5262, 0.4075, 0.5549, 0.4192, 0.5541, 0.4237, 0.5235, 0.4112, 0.6466, 0.3908, 0.6216, 0.4125, 0.6192, 0.4085, 0.6429, 0.3882, 0.9426, 0.462, 0.9409, 0.4853, 0.9371, 0.4838, 0.9383, 0.4596, 0.5519, 0.9516, 0.5509, 0.9174, 0.5544, 0.9179, 0.5559, 0.951, 0.6546, 0.3592, 0.6546, 0.326, 0.6593, 0.3253, 0.6592, 0.3601, 0.5509, 0.9174, 0.5519, 0.8853, 0.5559, 0.8868, 0.5544, 0.9179, 0.6546, 0.326, 0.6442, 0.2947, 0.6483, 0.2924, 0.6593, 0.3253, 0.5549, 0.982, 0.5519, 0.9516, 0.5559, 0.951, 0.5593, 0.9802, 0.6429, 0.3882, 0.6546, 0.3592, 0.6592, 0.3601, 0.6466, 0.3908, 0.6268, 0.2673, 0.6483, 0.2924, 0.6442, 0.2947, 0.6241, 0.271, 0.5593, 0.8636, 0.5559, 0.8868, 0.5519, 0.8853, 0.5549, 0.8613, 0.443, 0.7967, 0.4436, 0.7625, 0.4464, 0.7631, 0.4464, 0.7962, 0.5952, 0.2593, 0.5621, 0.2593, 0.5616, 0.2548, 0.5962, 0.2548, 0.201, 0.8449, 0.1721, 0.8266, 0.1744, 0.8244, 0.2023, 0.8421, 0.5621, 0.2593, 0.5309, 0.2699, 0.5287, 0.266, 0.5616, 0.2548, 0.4417, 0.8271, 0.443, 0.7967, 0.4464, 0.7962, 0.4457, 0.8254, 0.6241, 0.271, 0.5952, 0.2593, 0.5962, 0.2548, 0.6268, 0.2673, 0.5036, 0.2877, 0.5287, 0.266, 0.5309, 0.2699, 0.5073, 0.2903, 0.1562, 0.799, 0.1744, 0.8244, 0.1721, 0.8266, 0.1531, 0.8002, 0.1483, 0.768, 0.1563, 0.7347, 0.1593, 0.7359, 0.1515, 0.7681, 0.4955, 0.3193, 0.4954, 0.3524, 0.491, 0.3532, 0.4911, 0.3184, 0.1563, 0.7347, 0.1746, 0.7058, 0.1769, 0.7078, 0.1593, 0.7359, 0.4954, 0.3524, 0.5059, 0.3838, 0.502, 0.3861, 0.491, 0.3532, 0.1531, 0.8002, 0.1483, 0.768, 0.1515, 0.7681, 0.1562, 0.799, 0.5073, 0.2903, 0.4955, 0.3193, 0.4911, 0.3184, 0.5036, 0.2877, 0.5235, 0.4112, 0.502, 0.3861, 0.5059, 0.3838, 0.5262, 0.4075, 0.2023, 0.6896, 0.1769, 0.7078, 0.1746, 0.7058, 0.2009, 0.6869, 0.4569, 0.09452, 0.4569, 0.1357, 0.4525, 0.135, 0.4525, 0.09541, 0.5853, 0.717, 0.5843, 0.7565, 0.5809, 0.7571, 0.5819, 0.7162, 0.4569, 0.1357, 0.4433, 0.1745, 0.4395, 0.1723, 0.4525, 0.135, 0.4517, 0.3383, 0.4388, 0.301, 0.4417, 0.299, 0.4551, 0.3376, 0.4419, 0.05788, 0.4569, 0.09452, 0.4525, 0.09541, 0.4383, 0.06043, 0.4374, 0.4128, 0.4516, 0.3778, 0.455, 0.3784, 0.4401, 0.4148, 0.4158, 0.2696, 0.4417, 0.299, 0.4388, 0.301, 0.414, 0.2727, 0.4145, 0.2005, 0.4395, 0.1723, 0.4433, 0.1745, 0.4171, 0.204, 0.3325, 0.01795, 0.3736, 0.01795, 0.3728, 0.02226, 0.3332, 0.02224, 0.3326, 0.451, 0.372, 0.451, 0.3723, 0.4545, 0.3316, 0.4545, 0.3736, 0.01795, 0.4124, 0.03165, 0.4101, 0.03542, 0.3728, 0.02226, 0.372, 0.451, 0.4092, 0.4378, 0.4108, 0.4409, 0.3723, 0.4545, 0.2959, 0.03283, 0.3325, 0.01795, 0.3332, 0.02224, 0.2983, 0.03641, 0.2978, 0.4368, 0.3326, 0.451, 0.3316, 0.4545, 0.2954, 0.4397, 0.4401, 0.4148, 0.4108, 0.4409, 0.4092, 0.4378, 0.4374, 0.4128, 0.4383, 0.06043, 0.4101, 0.03542, 0.4124, 0.03165, 0.4419, 0.05788, 0.2562, 0.1423, 0.2561, 0.1012, 0.2603, 0.102, 0.2603, 0.1416, 0.2602, 0.3317, 0.2601, 0.3713, 0.2561, 0.3718, 0.2563, 0.3309, 0.2561, 0.1012, 0.2698, 0.06242, 0.2734, 0.06467, 0.2603, 0.102, 0.2601, 0.3713, 0.273, 0.4086, 0.2696, 0.4103, 0.2561, 0.3718, 0.2711, 0.179, 0.2562, 0.1423, 0.2603, 0.1416, 0.2745, 0.1765, 0.2744, 0.2967, 0.2602, 0.3317, 0.2563, 0.3309, 0.2711, 0.2945, 0.2954, 0.4397, 0.2696, 0.4103, 0.273, 0.4086, 0.2978, 0.4368, 0.2983, 0.03641, 0.2734, 0.06467, 0.2698, 0.06242, 0.2959, 0.03283, 0.3805, 0.2189, 0.3395, 0.2189, 0.3401, 0.2147, 0.3796, 0.2147, 0.3792, 0.2586, 0.3398, 0.2586, 0.3389, 0.2548, 0.3796, 0.2548, 0.3395, 0.2189, 0.3007, 0.2052, 0.3028, 0.2015, 0.3401, 0.2147, 0.3398, 0.2586, 0.3026, 0.2717, 0.3005, 0.2684, 0.3389, 0.2548, 0.4171, 0.204, 0.3805, 0.2189, 0.3796, 0.2147, 0.4145, 0.2005, 0.414, 0.2727, 0.3792, 0.2586, 0.3796, 0.2548, 0.4158, 0.2696, 0.2711, 0.2945, 0.3005, 0.2684, 0.3026, 0.2717, 0.2744, 0.2967, 0.2745, 0.1765, 0.3028, 0.2015, 0.3007, 0.2052, 0.2711, 0.179, 0.5244, 0.5967, 0.5297, 0.6413, 0.5045, 0.644, 0.4958, 0.5997])
me_cube_001.materials.append(mat_material_001)
me_cube_001.update()
me_cylinder_001 = bpy.data.meshes.new('Cylinder.001')
me_cylinder_001.from_pydata([(-4.33e-08, 0.9753, -0.4026), (8.134e-09, 0.7724, 0.4026), (0.1903, 0.9566, -0.4026), (0.1507, 0.7575, 0.4026), (0.3732, 0.9011, -0.4026), (0.2956, 0.7136, 0.4026), (0.5419, 0.8109, -0.4026), (0.4291, 0.6422, 0.4026), (0.6897, 0.6897, -0.4026), (0.5461, 0.5461, 0.4026), (0.8109, 0.5419, -0.4026), (0.6422, 0.4291, 0.4026), (0.9011, 0.3732, -0.4026), (0.7136, 0.2956, 0.4026), (0.9566, 0.1903, -0.4026), (0.7575, 0.1507, 0.4026), (0.9753, -4.254e-08, -0.4026), (0.7724, -3.763e-08, 0.4026), (0.9566, -0.1903, -0.4026), (0.7575, -0.1507, 0.4026), (0.9011, -0.3732, -0.4026), (0.7136, -0.2956, 0.4026), (0.8109, -0.5419, -0.4026), (0.6422, -0.4291, 0.4026), (0.6897, -0.6897, -0.4026), (0.5461, -0.5461, 0.4026), (0.5419, -0.8109, -0.4026), (0.4291, -0.6422, 0.4026), (0.3732, -0.9011, -0.4026), (0.2956, -0.7136, 0.4026), (0.1903, -0.9566, -0.4026), (0.1507, -0.7575, 0.4026), (-9.485e-08, -0.9753, -0.4026), (-5.939e-08, -0.7724, 0.4026), (-0.1903, -0.9566, -0.4026), (-0.1507, -0.7575, 0.4026), (-0.3732, -0.9011, -0.4026), (-0.2956, -0.7136, 0.4026), (-0.5419, -0.8109, -0.4026), (-0.4291, -0.6422, 0.4026), (-0.6897, -0.6897, -0.4026), (-0.5461, -0.5461, 0.4026), (-0.8109, -0.5419, -0.4026), (-0.6422, -0.4291, 0.4026), (-0.9011, -0.3732, -0.4026), (-0.7136, -0.2956, 0.4026), (-0.9566, -0.1903, -0.4026), (-0.7575, -0.1507, 0.4026), (-0.9753, 1.573e-08, -0.4026), (-0.7724, 5.337e-09, 0.4026), (-0.9566, 0.1903, -0.4026), (-0.7575, 0.1507, 0.4026), (-0.9011, 0.3732, -0.4026), (-0.7136, 0.2956, 0.4026), (-0.8109, 0.5419, -0.4026), (-0.6422, 0.4291, 0.4026), (-0.6897, 0.6897, -0.4026), (-0.5461, 0.5461, 0.4026), (-0.5419, 0.8109, -0.4026), (-0.4291, 0.6422, 0.4026), (-0.3732, 0.9011, -0.4026), (-0.2956, 0.7136, 0.4026), (-0.1903, 0.9566, -0.4026), (-0.1507, 0.7575, 0.4026), (-4.701e-09, 1.132, -0.4026), (0.2208, 1.11, -0.4026), (0.433, 1.045, -0.4026), (0.6287, 0.9409, -0.4026), (0.8001, 0.8001, -0.4026), (0.9409, 0.6287, -0.4026), (1.045, 0.433, -0.4026), (1.11, 0.2208, -0.4026), (1.132, -4.722e-08, -0.4026), (1.11, -0.2208, -0.4026), (1.045, -0.433, -0.4026), (0.9409, -0.6287, -0.4026), (0.8001, -0.8001, -0.4026), (0.6287, -0.9409, -0.4026), (0.433, -1.045, -0.4026), (0.2208, -1.11, -0.4026), (-1.036e-07, -1.132, -0.4026), (-0.2208, -1.11, -0.4026), (-0.433, -1.045, -0.4026), (-0.6287, -0.9409, -0.4026), (-0.8001, -0.8001, -0.4026), (-0.9409, -0.6287, -0.4026), (-1.045, -0.433, -0.4026), (-1.11, -0.2208, -0.4026), (-1.132, 1.573e-08, -0.4026), (-1.11, 0.2208, -0.4026), (-1.045, 0.433, -0.4026), (-0.9409, 0.6287, -0.4026), (-0.8001, 0.8001, -0.4026), (-0.6287, 0.9409, -0.4026), (-0.433, 1.045, -0.4026), (-0.2208, 1.11, -0.4026), (-4.207e-08, 0.9753, -0.2938), (0.1903, 0.9566, -0.2938), (0.3732, 0.9011, -0.2938), (0.5419, 0.8109, -0.2938), (0.6897, 0.6897, -0.2938), (0.8109, 0.5419, -0.2938), (0.9011, 0.3732, -0.2938), (0.9566, 0.1903, -0.2938), (0.9753, -4.254e-08, -0.2938), (0.9566, -0.1903, -0.2938), (0.9011, -0.3732, -0.2938), (0.8109, -0.5419, -0.2938), (0.6897, -0.6897, -0.2938), (0.5419, -0.8109, -0.2938), (0.3732, -0.9011, -0.2938), (0.1903, -0.9566, -0.2938), (-9.362e-08, -0.9753, -0.2938), (-0.1903, -0.9566, -0.2938), (-0.3732, -0.9011, -0.2938), (-0.5419, -0.8109, -0.2938), (-0.6897, -0.6897, -0.2938), (-0.8109, -0.5419, -0.2938), (-0.9011, -0.3732, -0.2938), (-0.9566, -0.1903, -0.2938), (-0.9753, 1.573e-08, -0.2938), (-0.9566, 0.1903, -0.2938), (-0.9011, 0.3732, -0.2938), (-0.8109, 0.5419, -0.2938), (-0.6897, 0.6897, -0.2938), (-0.5419, 0.8109, -0.2938), (-0.3732, 0.9011, -0.2938), (-0.1903, 0.9566, -0.2938)], [], [(64, 1, 3, 65), (65, 3, 5, 66), (66, 5, 7, 67), (67, 7, 9, 68), (68, 9, 11, 69), (69, 11, 13, 70), (70, 13, 15, 71), (71, 15, 17, 72), (72, 17, 19, 73), (73, 19, 21, 74), (74, 21, 23, 75), (75, 23, 25, 76), (76, 25, 27, 77), (77, 27, 29, 78), (78, 29, 31, 79), (79, 31, 33, 80), (80, 33, 35, 81), (81, 35, 37, 82), (82, 37, 39, 83), (83, 39, 41, 84), (84, 41, 43, 85), (85, 43, 45, 86), (86, 45, 47, 87), (87, 47, 49, 88), (88, 49, 51, 89), (89, 51, 53, 90), (90, 53, 55, 91), (91, 55, 57, 92), (92, 57, 59, 93), (93, 59, 61, 94), (3, 1, 63, 61, 59, 57, 55, 53, 51, 49, 47, 45, 43, 41, 39, 37, 35, 33, 31, 29, 27, 25, 23, 21, 19, 17, 15, 13, 11, 9, 7, 5), (94, 61, 63, 95), (95, 63, 1, 64), (24, 26, 109, 108), (2, 0, 64, 65), (4, 2, 65, 66), (6, 4, 66, 67), (8, 6, 67, 68), (10, 8, 68, 69), (12, 10, 69, 70), (14, 12, 70, 71), (16, 14, 71, 72), (18, 16, 72, 73), (20, 18, 73, 74), (22, 20, 74, 75), (24, 22, 75, 76), (26, 24, 76, 77), (28, 26, 77, 78), (30, 28, 78, 79), (32, 30, 79, 80), (34, 32, 80, 81), (36, 34, 81, 82), (38, 36, 82, 83), (40, 38, 83, 84), (42, 40, 84, 85), (44, 42, 85, 86), (46, 44, 86, 87), (48, 46, 87, 88), (50, 48, 88, 89), (52, 50, 89, 90), (54, 52, 90, 91), (56, 54, 91, 92), (58, 56, 92, 93), (60, 58, 93, 94), (62, 60, 94, 95), (0, 62, 95, 64), (96, 97, 98, 99, 100, 101, 102, 103, 104, 105, 106, 107, 108, 109, 110, 111, 112, 113, 114, 115, 116, 117, 118, 119, 120, 121, 122, 123, 124, 125, 126, 127), (52, 54, 123, 122), (26, 28, 110, 109), (0, 2, 97, 96), (54, 56, 124, 123), (28, 30, 111, 110), (2, 4, 98, 97), (56, 58, 125, 124), (30, 32, 112, 111), (4, 6, 99, 98), (58, 60, 126, 125), (32, 34, 113, 112), (6, 8, 100, 99), (60, 62, 127, 126), (34, 36, 114, 113), (8, 10, 101, 100), (62, 0, 96, 127), (36, 38, 115, 114), (10, 12, 102, 101), (38, 40, 116, 115), (12, 14, 103, 102), (40, 42, 117, 116), (14, 16, 104, 103), (42, 44, 118, 117), (16, 18, 105, 104), (44, 46, 119, 118), (18, 20, 106, 105), (46, 48, 120, 119), (20, 22, 107, 106), (48, 50, 121, 120), (22, 24, 108, 107), (50, 52, 122, 121)])
_uv = me_cylinder_001.uv_layers.new(name='UVMap')
_uv.uv.foreach_set('vector', [0.4444, 0.5384, 0.6017, 0.5354, 0.6023, 0.5624, 0.4452, 0.5781, 0.4452, 0.5781, 0.6023, 0.5624, 0.604, 0.5879, 0.4477, 0.6155, 0.4477, 0.6155, 0.604, 0.5879, 0.6068, 0.6109, 0.4519, 0.6492, 0.4519, 0.6492, 0.6068, 0.6109, 0.6106, 0.6305, 0.4574, 0.6779, 0.8354, 0.3877, 0.9886, 0.4325, 0.9849, 0.4553, 0.8299, 0.4212, 0.8299, 0.4212, 0.9849, 0.4553, 0.982, 0.4808, 0.8258, 0.4584, 0.8258, 0.4584, 0.982, 0.4808, 0.9803, 0.5078, 0.8232, 0.498, 0.8232, 0.498, 0.9803, 0.5078, 0.9797, 0.5354, 0.8224, 0.5384, 0.8224, 0.5384, 0.9797, 0.5354, 0.9803, 0.5624, 0.8232, 0.5781, 0.8232, 0.5781, 0.9803, 0.5624, 0.982, 0.5879, 0.8258, 0.6155, 0.8258, 0.6155, 0.982, 0.5879, 0.9849, 0.6109, 0.8299, 0.6492, 0.8299, 0.6492, 0.9849, 0.6109, 0.9886, 0.6305, 0.8354, 0.6779, 0.8338, 0.01136, 0.987, 0.05871, 0.9832, 0.07829, 0.8282, 0.04006, 0.8282, 0.04006, 0.9832, 0.07829, 0.9804, 0.1013, 0.8241, 0.07375, 0.8241, 0.07375, 0.9804, 0.1013, 0.9786, 0.1268, 0.8216, 0.1111, 0.8216, 0.1111, 0.9786, 0.1268, 0.9781, 0.1539, 0.8207, 0.1508, 0.8207, 0.1508, 0.9781, 0.1539, 0.9786, 0.1815, 0.8216, 0.1912, 0.8216, 0.1912, 0.9786, 0.1815, 0.9804, 0.2085, 0.8241, 0.2308, 0.8241, 0.2308, 0.9804, 0.2085, 0.9832, 0.2339, 0.8282, 0.268, 0.8282, 0.268, 0.9832, 0.2339, 0.987, 0.2568, 0.8338, 0.3015, 0.6464, 0.3877, 0.7996, 0.4325, 0.7959, 0.4553, 0.6409, 0.4212, 0.6409, 0.4212, 0.7959, 0.4553, 0.793, 0.4808, 0.6368, 0.4584, 0.6368, 0.4584, 0.793, 0.4808, 0.7913, 0.5078, 0.6342, 0.498, 0.6342, 0.498, 0.7913, 0.5078, 0.7907, 0.5354, 0.6334, 0.5384, 0.6334, 0.5384, 0.7907, 0.5354, 0.7913, 0.5624, 0.6342, 0.5781, 0.6342, 0.5781, 0.7913, 0.5624, 0.793, 0.5879, 0.6368, 0.6155, 0.6368, 0.6155, 0.793, 0.5879, 0.7959, 0.6109, 0.6409, 0.6492, 0.6409, 0.6492, 0.7959, 0.6109, 0.7996, 0.6305, 0.6464, 0.6779, 0.4574, 0.3877, 0.6106, 0.4325, 0.6068, 0.4553, 0.4519, 0.4212, 0.4519, 0.4212, 0.6068, 0.4553, 0.604, 0.4808, 0.4477, 0.4584, 0.1652, 0.4444, 0.1922, 0.4497, 0.2177, 0.4603, 0.2406, 0.4756, 0.2601, 0.4951, 0.2755, 0.518, 0.286, 0.5435, 0.2914, 0.5706, 0.2914, 0.5982, 0.286, 0.6252, 0.2755, 0.6507, 0.2601, 0.6736, 0.2406, 0.6931, 0.2177, 0.7085, 0.1922, 0.719, 0.1652, 0.7244, 0.1376, 0.7244, 0.1105, 0.719, 0.08506, 0.7085, 0.06212, 0.6931, 0.04262, 0.6736, 0.0273, 0.6507, 0.01674, 0.6252, 0.01136, 0.5982, 0.01136, 0.5706, 0.01674, 0.5435, 0.0273, 0.518, 0.04262, 0.4951, 0.06212, 0.4756, 0.08506, 0.4603, 0.1105, 0.4497, 0.1376, 0.4444, 0.4477, 0.4584, 0.604, 0.4808, 0.6023, 0.5078, 0.4452, 0.498, 0.4452, 0.498, 0.6023, 0.5078, 0.6017, 0.5354, 0.4444, 0.5384, 0.5283, 0.701, 0.5235, 0.7299, 0.5042, 0.7295, 0.5089, 0.7006, 0.03969, 0.1991, 0.03969, 0.2339, 0.01136, 0.2367, 0.01136, 0.1963, 0.04648, 0.1649, 0.03969, 0.1991, 0.01136, 0.1963, 0.01925, 0.1567, 0.05981, 0.1327, 0.04648, 0.1649, 0.01925, 0.1567, 0.03471, 0.1193, 0.07916, 0.1038, 0.05981, 0.1327, 0.03471, 0.1193, 0.05716, 0.08573, 0.1038, 0.07916, 0.07916, 0.1038, 0.05716, 0.08573, 0.08573, 0.05716, 0.1327, 0.05981, 0.1038, 0.07916, 0.08573, 0.05716, 0.1193, 0.03471, 0.1649, 0.04648, 0.1327, 0.05981, 0.1193, 0.03471, 0.1567, 0.01925, 0.1991, 0.03969, 0.1649, 0.04648, 0.1567, 0.01925, 0.1963, 0.01136, 0.2339, 0.03969, 0.1991, 0.03969, 0.1963, 0.01136, 0.2367, 0.01136, 0.2681, 0.04648, 0.2339, 0.03969, 0.2367, 0.01136, 0.2763, 0.01925, 0.3002, 0.05981, 0.2681, 0.04648, 0.2763, 0.01925, 0.3137, 0.03471, 0.3292, 0.07916, 0.3002, 0.05981, 0.3137, 0.03471, 0.3473, 0.05716, 0.3538, 0.1038, 0.3292, 0.07916, 0.3473, 0.05716, 0.3758, 0.08573, 0.3732, 0.1327, 0.3538, 0.1038, 0.3758, 0.08573, 0.3983, 0.1193, 0.3865, 0.1649, 0.3732, 0.1327, 0.3983, 0.1193, 0.4137, 0.1567, 0.3933, 0.1991, 0.3865, 0.1649, 0.4137, 0.1567, 0.4216, 0.1963, 0.3933, 0.2339, 0.3933, 0.1991, 0.4216, 0.1963, 0.4216, 0.2367, 0.3865, 0.2681, 0.3933, 0.2339, 0.4216, 0.2367, 0.4137, 0.2763, 0.3732, 0.3002, 0.3865, 0.2681, 0.4137, 0.2763, 0.3983, 0.3137, 0.3538, 0.3292, 0.3732, 0.3002, 0.3983, 0.3137, 0.3758, 0.3473, 0.3292, 0.3538, 0.3538, 0.3292, 0.3758, 0.3473, 0.3473, 0.3758, 0.3002, 0.3732, 0.3292, 0.3538, 0.3473, 0.3758, 0.3137, 0.3983, 0.2681, 0.3865, 0.3002, 0.3732, 0.3137, 0.3983, 0.2763, 0.4137, 0.2339, 0.3933, 0.2681, 0.3865, 0.2763, 0.4137, 0.2367, 0.4216, 0.1991, 0.3933, 0.2339, 0.3933, 0.2367, 0.4216, 0.1963, 0.4216, 0.1649, 0.3865, 0.1991, 0.3933, 0.1963, 0.4216, 0.1567, 0.4137, 0.1327, 0.3732, 0.1649, 0.3865, 0.1567, 0.4137, 0.1193, 0.3983, 0.1038, 0.3538, 0.1327, 0.3732, 0.1193, 0.3983, 0.08573, 0.3758, 0.07916, 0.3292, 0.1038, 0.3538, 0.08573, 0.3758, 0.05716, 0.3473, 0.05981, 0.3002, 0.07916, 0.3292, 0.05716, 0.3473, 0.03471, 0.3137, 0.04648, 0.2681, 0.05981, 0.3002, 0.03471, 0.3137, 0.01925, 0.2763, 0.03969, 0.2339, 0.04648, 0.2681, 0.01925, 0.2763, 0.01136, 0.2367, 0.6037, 0.01136, 0.6386, 0.01136, 0.6727, 0.01816, 0.7049, 0.03149, 0.7339, 0.05084, 0.7585, 0.07546, 0.7778, 0.1044, 0.7912, 0.1366, 0.798, 0.1708, 0.798, 0.2056, 0.7912, 0.2397, 0.7778, 0.2719, 0.7585, 0.3009, 0.7339, 0.3255, 0.7049, 0.3449, 0.6727, 0.3582, 0.6386, 0.365, 0.6037, 0.365, 0.5696, 0.3582, 0.5374, 0.3449, 0.5085, 0.3255, 0.4838, 0.3009, 0.4645, 0.2719, 0.4512, 0.2397, 0.4444, 0.2056, 0.4444, 0.1708, 0.4512, 0.1366, 0.4645, 0.1044, 0.4838, 0.07546, 0.5085, 0.05084, 0.5374, 0.03149, 0.5696, 0.01816, 0.3898, 0.6411, 0.3933, 0.6701, 0.3739, 0.6697, 0.3704, 0.6407, 0.5235, 0.7299, 0.52, 0.762, 0.5006, 0.7616, 0.5042, 0.7295, 0.3335, 0.5645, 0.3342, 0.5994, 0.3149, 0.5998, 0.3141, 0.565, 0.3933, 0.6701, 0.3981, 0.6949, 0.3787, 0.6945, 0.3739, 0.6697, 0.52, 0.762, 0.5178, 0.7961, 0.4984, 0.7957, 0.5006, 0.7616, 0.3342, 0.5994, 0.3364, 0.6335, 0.317, 0.6339, 0.3149, 0.5998, 0.3447, 0.4444, 0.34, 0.4691, 0.3206, 0.4695, 0.3254, 0.4448, 0.5178, 0.7961, 0.5171, 0.8309, 0.4977, 0.8305, 0.4984, 0.7957, 0.3364, 0.6335, 0.34, 0.6656, 0.3206, 0.666, 0.317, 0.6339, 0.34, 0.4691, 0.3364, 0.4981, 0.317, 0.4985, 0.3206, 0.4695, 0.5171, 0.8309, 0.5178, 0.8651, 0.4984, 0.8647, 0.4977, 0.8305, 0.34, 0.6656, 0.3447, 0.6945, 0.3254, 0.6949, 0.3206, 0.666, 0.3364, 0.4981, 0.3342, 0.5304, 0.3149, 0.5308, 0.317, 0.4985, 0.5178, 0.8651, 0.52, 0.8973, 0.5006, 0.8969, 0.4984, 0.8647, 0.475, 0.701, 0.4702, 0.7299, 0.4508, 0.7295, 0.4556, 0.7006, 0.3342, 0.5304, 0.3335, 0.5645, 0.3141, 0.565, 0.3149, 0.5308, 0.52, 0.8973, 0.5235, 0.9264, 0.5042, 0.926, 0.5006, 0.8969, 0.4702, 0.7299, 0.4666, 0.762, 0.4473, 0.7616, 0.4508, 0.7295, 0.5235, 0.9264, 0.5283, 0.9511, 0.5089, 0.9507, 0.5042, 0.926, 0.4666, 0.762, 0.4645, 0.7961, 0.4451, 0.7957, 0.4473, 0.7616, 0.3981, 0.4448, 0.3933, 0.4736, 0.3739, 0.4732, 0.3787, 0.4444, 0.4645, 0.7961, 0.4637, 0.8309, 0.4444, 0.8305, 0.4451, 0.7957, 0.3933, 0.4736, 0.3898, 0.5057, 0.3704, 0.5053, 0.3739, 0.4732, 0.4637, 0.8309, 0.4645, 0.8651, 0.4451, 0.8647, 0.4444, 0.8305, 0.3898, 0.5057, 0.3876, 0.5399, 0.3682, 0.5394, 0.3704, 0.5053, 0.4645, 0.8651, 0.4666, 0.8973, 0.4473, 0.8969, 0.4451, 0.8647, 0.3876, 0.5399, 0.3868, 0.5747, 0.3675, 0.5743, 0.3682, 0.5394, 0.4666, 0.8973, 0.4702, 0.9264, 0.4508, 0.926, 0.4473, 0.8969, 0.3868, 0.5747, 0.3876, 0.6089, 0.3682, 0.6085, 0.3675, 0.5743, 0.4702, 0.9264, 0.475, 0.9511, 0.4556, 0.9507, 0.4508, 0.926, 0.3876, 0.6089, 0.3898, 0.6411, 0.3704, 0.6407, 0.3682, 0.6085])
me_cylinder_001.materials.append(mat_material_002)
me_cylinder_001.update()

# ---- objects
ob_camera = bpy.data.objects.new('Camera', cam_camera)
ob_cube = bpy.data.objects.new('Cube', me_cube_001)
ob_cylinder = bpy.data.objects.new('Cylinder', me_cylinder_001)

# ---- transforms, parenting, visibility, modifiers, constraints
ob_camera.location = (7.359, -6.926, 4.958)
ob_camera.rotation_euler = (1.109, 0.0, 0.8149)
ob_camera.lock_rotations_4d = False
ob_camera.empty_display_type = 'ARROWS'
ob_camera.color = (0.0, 0.0, 0.0, 0.0)
ob_camera.display_type = 'WIRE'
ob_camera.lineart.crease_threshold = 0.0
ob_cube.location = (0.0, 0.0, 0.0)
_m = ob_cube.modifiers.new('Subdivision', 'SUBSURF')
_m.levels = 2
ob_cylinder.location = (0.0, 0.0, -0.9455)
ob_cylinder.scale = (1.195, 1.195, 1.556)

# ---- collection membership
col_collection.objects.link(ob_camera)
col_collection.objects.link(ob_cube)
col_collection.objects.link(ob_cylinder)

# ---- scene / render settings (as saved in the file)
scene.camera = ob_camera
scene.frame_start = 1; scene.frame_end = 250; scene.frame_set(5)
scene.render.engine = 'BLENDER_EEVEE_NEXT'
scene.cycles.sampling_pattern = 'TABULATED_SOBOL'
scene.cycles.use_light_tree = False
scene.view_settings.view_transform = 'Filmic'
bpy.context.view_layer.update()

# ---- added for rendering (the .blend has no usable light): sun
light_auto_sun = bpy.data.lights.new('AutoSun', 'SUN')
light_auto_sun.energy = 3.0
light_auto_sun.angle = 0.0523599
ob_auto_sun = bpy.data.objects.new('AutoSun', light_auto_sun)
scene.collection.objects.link(ob_auto_sun)
ob_auto_sun.rotation_euler = (0.872665, 0.174533, 0.523599)
bpy.context.view_layer.update()

